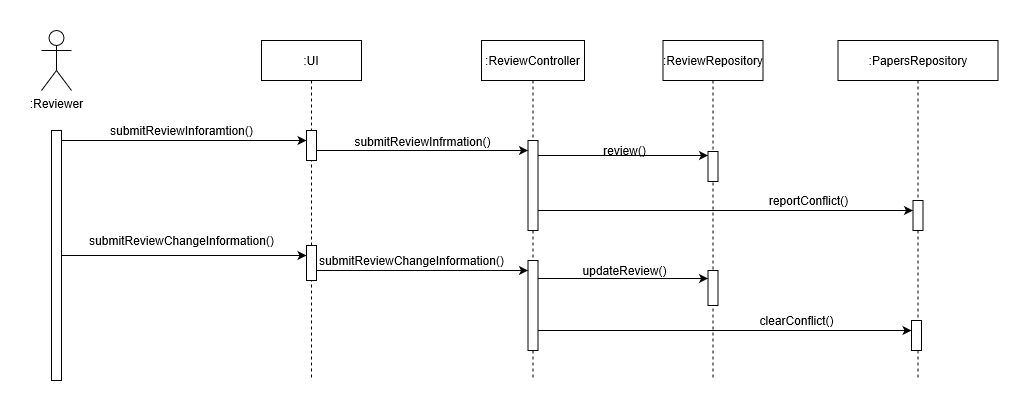

The diagram above was exported from draw.io. Its source (the exported page's mxGraphModel, read from the mxfile embedded in the PNG):
<mxGraphModel grid="1" shadow="0" math="0" pageHeight="1100" pageWidth="850" pageScale="1" page="1" fold="1" arrows="1" connect="1" tooltips="1" guides="1" gridSize="10" dy="391" dx="623">
  <root>
    <mxCell id="0" />
    <mxCell id="1" parent="0" />
    <mxCell id="OFVzU6a6z506N1Jlxoi2-10" style="shape=umlLifeline;perimeter=lifelinePerimeter;whiteSpace=wrap;html=1;container=1;collapsible=0;recursiveResize=0;outlineConnect=0;" value=":ReviewController" parent="1" vertex="1">
      <mxGeometry width="103" as="geometry" x="490" y="20" height="340" />
    </mxCell>
    <mxCell id="OFVzU6a6z506N1Jlxoi2-35" style="html=1;points=[];perimeter=orthogonalPerimeter;" value="" parent="OFVzU6a6z506N1Jlxoi2-10" vertex="1">
      <mxGeometry width="10" as="geometry" x="46.5" y="220" height="90" />
    </mxCell>
    <mxCell id="OFVzU6a6z506N1Jlxoi2-1" style="shape=umlActor;verticalLabelPosition=bottom;labelBackgroundColor=#ffffff;verticalAlign=top;html=1;outlineConnect=0;" value=":Reviewer" parent="1" vertex="1">
      <mxGeometry width="30" as="geometry" x="50" y="10" height="60" />
    </mxCell>
    <mxCell id="OFVzU6a6z506N1Jlxoi2-6" style="edgeStyle=orthogonalEdgeStyle;rounded=0;orthogonalLoop=1;jettySize=auto;html=1;" target="OFVzU6a6z506N1Jlxoi2-5" value="" parent="1" edge="1" source="OFVzU6a6z506N1Jlxoi2-3">
      <mxGeometry as="geometry" relative="1">
        <Array as="points">
          <mxPoint x="230" y="120" />
          <mxPoint x="230" y="120" />
        </Array>
      </mxGeometry>
    </mxCell>
    <mxCell id="OFVzU6a6z506N1Jlxoi2-32" style="edgeStyle=orthogonalEdgeStyle;rounded=0;orthogonalLoop=1;jettySize=auto;html=1;" target="OFVzU6a6z506N1Jlxoi2-31" value="" parent="1" edge="1" source="OFVzU6a6z506N1Jlxoi2-3">
      <mxGeometry as="geometry" relative="1">
        <Array as="points">
          <mxPoint x="230" y="235" />
          <mxPoint x="230" y="235" />
        </Array>
      </mxGeometry>
    </mxCell>
    <mxCell id="OFVzU6a6z506N1Jlxoi2-3" style="html=1;points=[];perimeter=orthogonalPerimeter;" value="" parent="1" vertex="1">
      <mxGeometry width="10" as="geometry" x="60" y="110" height="250" />
    </mxCell>
    <mxCell id="OFVzU6a6z506N1Jlxoi2-4" style="shape=umlLifeline;perimeter=lifelinePerimeter;whiteSpace=wrap;html=1;container=1;collapsible=0;recursiveResize=0;outlineConnect=0;" value=":UI" parent="1" vertex="1">
      <mxGeometry width="100" as="geometry" x="270" y="20" height="340" />
    </mxCell>
    <mxCell id="OFVzU6a6z506N1Jlxoi2-5" style="html=1;points=[];perimeter=orthogonalPerimeter;" value="" parent="OFVzU6a6z506N1Jlxoi2-4" vertex="1">
      <mxGeometry width="10" as="geometry" x="45" y="90" height="30" />
    </mxCell>
    <mxCell id="OFVzU6a6z506N1Jlxoi2-31" style="html=1;points=[];perimeter=orthogonalPerimeter;" value="" parent="OFVzU6a6z506N1Jlxoi2-4" vertex="1">
      <mxGeometry width="10" as="geometry" x="45" y="205" height="35" />
    </mxCell>
    <mxCell id="OFVzU6a6z506N1Jlxoi2-7" style="text;html=1;align=center;verticalAlign=middle;resizable=0;points=[];autosize=1;" value="submitReviewInforamtion()" parent="1" vertex="1">
      <mxGeometry width="160" as="geometry" x="110" y="100" height="20" />
    </mxCell>
    <mxCell id="OFVzU6a6z506N1Jlxoi2-16" style="edgeStyle=orthogonalEdgeStyle;rounded=0;orthogonalLoop=1;jettySize=auto;html=1;" target="OFVzU6a6z506N1Jlxoi2-15" value="" parent="1" edge="1" source="OFVzU6a6z506N1Jlxoi2-8">
      <mxGeometry as="geometry" relative="1">
        <Array as="points">
          <mxPoint x="586.5" y="135" />
          <mxPoint x="586.5" y="135" />
        </Array>
      </mxGeometry>
    </mxCell>
    <mxCell id="OFVzU6a6z506N1Jlxoi2-29" style="edgeStyle=orthogonalEdgeStyle;rounded=0;orthogonalLoop=1;jettySize=auto;html=1;" target="OFVzU6a6z506N1Jlxoi2-28" value="" parent="1" edge="1">
      <mxGeometry as="geometry" relative="1">
        <mxPoint as="sourcePoint" x="546.5" y="190" />
        <Array as="points">
          <mxPoint x="846.5" y="190" />
          <mxPoint x="846.5" y="190" />
        </Array>
      </mxGeometry>
    </mxCell>
    <mxCell id="OFVzU6a6z506N1Jlxoi2-8" style="html=1;points=[];perimeter=orthogonalPerimeter;" value="" parent="1" vertex="1">
      <mxGeometry width="10" as="geometry" x="536.5" y="120" height="90" />
    </mxCell>
    <mxCell id="OFVzU6a6z506N1Jlxoi2-9" style="edgeStyle=orthogonalEdgeStyle;rounded=0;orthogonalLoop=1;jettySize=auto;html=1;" target="OFVzU6a6z506N1Jlxoi2-8" value="" parent="1" edge="1" source="OFVzU6a6z506N1Jlxoi2-5">
      <mxGeometry as="geometry" relative="1">
        <Array as="points">
          <mxPoint x="450" y="130" />
          <mxPoint x="450" y="130" />
        </Array>
      </mxGeometry>
    </mxCell>
    <mxCell id="OFVzU6a6z506N1Jlxoi2-13" style="shape=umlLifeline;perimeter=lifelinePerimeter;whiteSpace=wrap;html=1;container=1;collapsible=0;recursiveResize=0;outlineConnect=0;" value=":ReviewRepository" parent="1" vertex="1">
      <mxGeometry width="100" as="geometry" x="671.5" y="20" height="340" />
    </mxCell>
    <mxCell id="OFVzU6a6z506N1Jlxoi2-15" style="html=1;points=[];perimeter=orthogonalPerimeter;" value="" parent="OFVzU6a6z506N1Jlxoi2-13" vertex="1">
      <mxGeometry width="10" as="geometry" x="45" y="111" height="30" />
    </mxCell>
    <mxCell id="OFVzU6a6z506N1Jlxoi2-38" style="html=1;points=[];perimeter=orthogonalPerimeter;" value="" parent="OFVzU6a6z506N1Jlxoi2-13" vertex="1">
      <mxGeometry width="10" as="geometry" x="45" y="230" height="35" />
    </mxCell>
    <mxCell id="OFVzU6a6z506N1Jlxoi2-12" style="text;html=1;align=center;verticalAlign=middle;resizable=0;points=[];autosize=1;" value="submitReviewInfrmation()" parent="1" vertex="1">
      <mxGeometry width="150" as="geometry" x="356" y="111" height="20" />
    </mxCell>
    <mxCell id="OFVzU6a6z506N1Jlxoi2-18" style="text;html=1;align=center;verticalAlign=middle;resizable=0;points=[];autosize=1;" value="review()" parent="1" vertex="1">
      <mxGeometry width="60" as="geometry" x="602.5" y="120" height="20" />
    </mxCell>
    <mxCell id="OFVzU6a6z506N1Jlxoi2-26" style="shape=umlLifeline;perimeter=lifelinePerimeter;whiteSpace=wrap;html=1;container=1;collapsible=0;recursiveResize=0;outlineConnect=0;" value=":PapersRepository" parent="1" vertex="1">
      <mxGeometry width="160" as="geometry" x="846.5" y="20" height="340" />
    </mxCell>
    <mxCell id="OFVzU6a6z506N1Jlxoi2-28" style="html=1;points=[];perimeter=orthogonalPerimeter;" value="" parent="OFVzU6a6z506N1Jlxoi2-26" vertex="1">
      <mxGeometry width="10" as="geometry" x="75" y="160" height="30" />
    </mxCell>
    <mxCell id="OFVzU6a6z506N1Jlxoi2-30" style="text;html=1;align=center;verticalAlign=middle;resizable=0;points=[];autosize=1;" value="reportConflict()" parent="1" vertex="1">
      <mxGeometry width="90" as="geometry" x="771.5" y="170" height="20" />
    </mxCell>
    <mxCell id="OFVzU6a6z506N1Jlxoi2-33" style="text;html=1;align=center;verticalAlign=middle;resizable=0;points=[];autosize=1;" value="submitReviewChangeInformation()" parent="1" vertex="1">
      <mxGeometry width="200" as="geometry" x="90" y="210" height="20" />
    </mxCell>
    <mxCell id="OFVzU6a6z506N1Jlxoi2-36" style="edgeStyle=orthogonalEdgeStyle;rounded=0;orthogonalLoop=1;jettySize=auto;html=1;" target="OFVzU6a6z506N1Jlxoi2-35" value="" parent="1" edge="1">
      <mxGeometry as="geometry" relative="1">
        <mxPoint as="sourcePoint" x="325" y="255" />
        <Array as="points">
          <mxPoint x="325" y="250" />
        </Array>
      </mxGeometry>
    </mxCell>
    <mxCell id="OFVzU6a6z506N1Jlxoi2-37" style="text;html=1;align=center;verticalAlign=middle;resizable=0;points=[];autosize=1;" value="submitReviewChangeInformation()" parent="1" vertex="1">
      <mxGeometry width="200" as="geometry" x="320" y="230" height="20" />
    </mxCell>
    <mxCell id="OFVzU6a6z506N1Jlxoi2-39" style="edgeStyle=orthogonalEdgeStyle;rounded=0;orthogonalLoop=1;jettySize=auto;html=1;" target="OFVzU6a6z506N1Jlxoi2-38" value="" parent="1" edge="1" source="OFVzU6a6z506N1Jlxoi2-35">
      <mxGeometry as="geometry" relative="1">
        <Array as="points">
          <mxPoint x="660" y="258" />
          <mxPoint x="660" y="258" />
        </Array>
      </mxGeometry>
    </mxCell>
    <mxCell id="OFVzU6a6z506N1Jlxoi2-40" style="text;html=1;align=center;verticalAlign=middle;resizable=0;points=[];autosize=1;" value="updateReview()" parent="1" vertex="1">
      <mxGeometry width="100" as="geometry" x="582.5" y="240" height="20" />
    </mxCell>
    <mxCell id="OFVzU6a6z506N1Jlxoi2-42" style="html=1;points=[];perimeter=orthogonalPerimeter;" value="" parent="1" vertex="1">
      <mxGeometry width="10" as="geometry" x="920" y="300" height="30" />
    </mxCell>
    <mxCell id="OFVzU6a6z506N1Jlxoi2-43" style="edgeStyle=orthogonalEdgeStyle;rounded=0;orthogonalLoop=1;jettySize=auto;html=1;" target="OFVzU6a6z506N1Jlxoi2-42" value="" parent="1" edge="1" source="OFVzU6a6z506N1Jlxoi2-35">
      <mxGeometry as="geometry" relative="1">
        <Array as="points">
          <mxPoint x="890" y="310" />
          <mxPoint x="890" y="310" />
        </Array>
      </mxGeometry>
    </mxCell>
    <mxCell id="OFVzU6a6z506N1Jlxoi2-45" style="text;html=1;align=center;verticalAlign=middle;resizable=0;points=[];autosize=1;" value="clearConflict()" parent="1" vertex="1">
      <mxGeometry width="90" as="geometry" x="760" y="290" height="20" />
    </mxCell>
  </root>
</mxGraphModel>